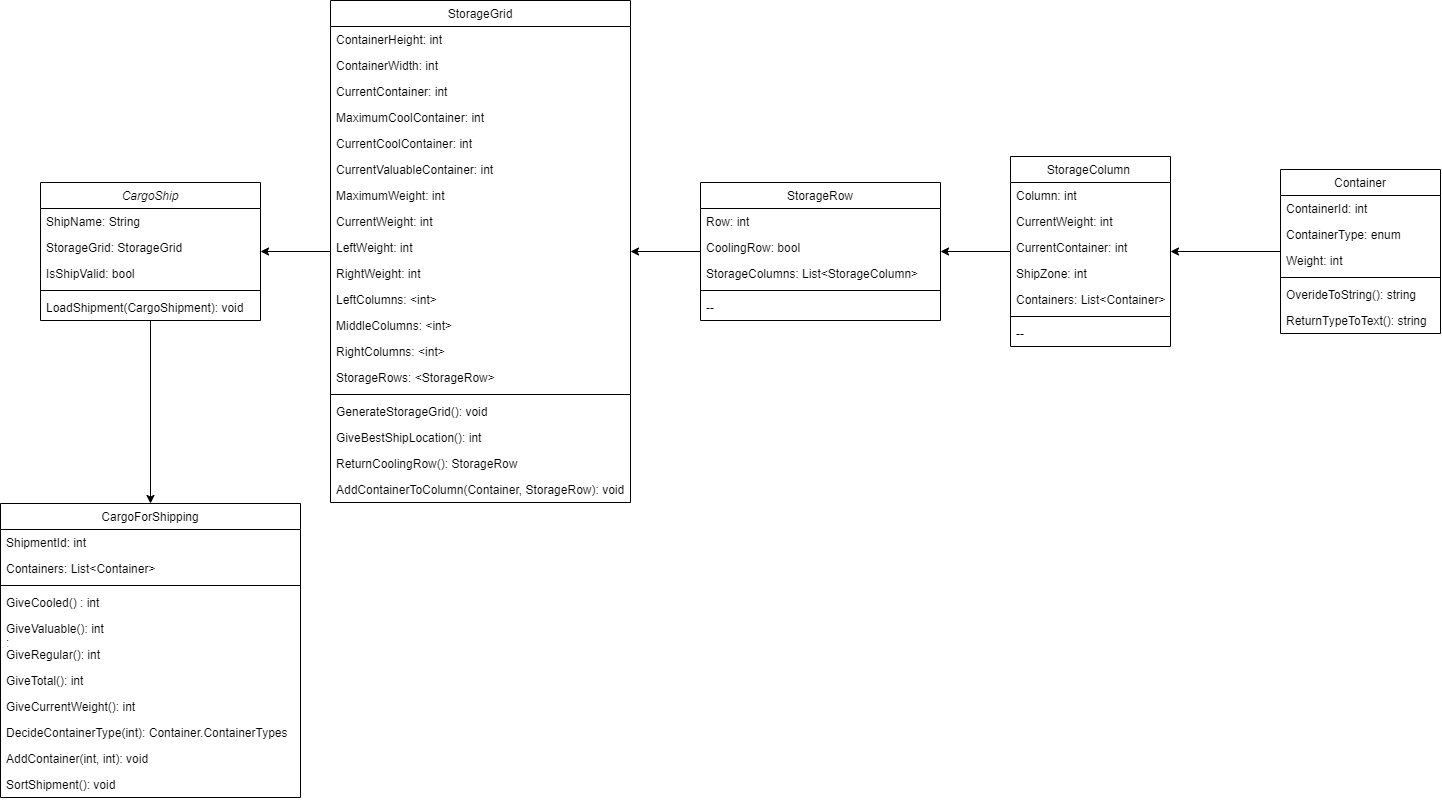

The diagram above was exported from draw.io. Its source (the exported page's mxGraphModel, read from the mxfile embedded in the PNG):
<mxGraphModel dx="1977" dy="2015" grid="1" gridSize="10" guides="1" tooltips="1" connect="1" arrows="1" fold="1" page="1" pageScale="1" pageWidth="827" pageHeight="1169" math="0" shadow="0">
  <root>
    <mxCell id="WIyWlLk6GJQsqaUBKTNV-0" />
    <mxCell id="WIyWlLk6GJQsqaUBKTNV-1" parent="WIyWlLk6GJQsqaUBKTNV-0" />
    <mxCell id="doY72bd0ZlvAt-mnkw7M-2" style="edgeStyle=orthogonalEdgeStyle;rounded=0;orthogonalLoop=1;jettySize=auto;html=1;endArrow=none;endFill=0;startArrow=classic;startFill=1;" parent="WIyWlLk6GJQsqaUBKTNV-1" source="zkfFHV4jXpPFQw0GAbJ--0" target="zkfFHV4jXpPFQw0GAbJ--6" edge="1">
      <mxGeometry relative="1" as="geometry" />
    </mxCell>
    <mxCell id="wVlofEf20N3d_4MEuK7z-4" style="edgeStyle=orthogonalEdgeStyle;rounded=0;orthogonalLoop=1;jettySize=auto;html=1;startArrow=none;startFill=0;endArrow=classic;endFill=1;" edge="1" parent="WIyWlLk6GJQsqaUBKTNV-1" source="zkfFHV4jXpPFQw0GAbJ--0" target="TWivIc9O9Z3CeNOaRtnD-13">
      <mxGeometry relative="1" as="geometry" />
    </mxCell>
    <mxCell id="zkfFHV4jXpPFQw0GAbJ--0" value="CargoShip&#10;" style="swimlane;fontStyle=2;align=center;verticalAlign=top;childLayout=stackLayout;horizontal=1;startSize=26;horizontalStack=0;resizeParent=1;resizeLast=0;collapsible=1;marginBottom=0;rounded=0;shadow=0;strokeWidth=1;" parent="WIyWlLk6GJQsqaUBKTNV-1" vertex="1">
      <mxGeometry x="30" y="209" width="220" height="138" as="geometry">
        <mxRectangle x="230" y="140" width="160" height="26" as="alternateBounds" />
      </mxGeometry>
    </mxCell>
    <mxCell id="zkfFHV4jXpPFQw0GAbJ--1" value="ShipName: String" style="text;align=left;verticalAlign=top;spacingLeft=4;spacingRight=4;overflow=hidden;rotatable=0;points=[[0,0.5],[1,0.5]];portConstraint=eastwest;" parent="zkfFHV4jXpPFQw0GAbJ--0" vertex="1">
      <mxGeometry y="26" width="220" height="26" as="geometry" />
    </mxCell>
    <mxCell id="rw5rFP1e0UoM9utS02p6-18" value="StorageGrid: StorageGrid" style="text;align=left;verticalAlign=top;spacingLeft=4;spacingRight=4;overflow=hidden;rotatable=0;points=[[0,0.5],[1,0.5]];portConstraint=eastwest;" parent="zkfFHV4jXpPFQw0GAbJ--0" vertex="1">
      <mxGeometry y="52" width="220" height="26" as="geometry" />
    </mxCell>
    <mxCell id="rw5rFP1e0UoM9utS02p6-2" value="IsShipValid: bool&#10;" style="text;align=left;verticalAlign=top;spacingLeft=4;spacingRight=4;overflow=hidden;rotatable=0;points=[[0,0.5],[1,0.5]];portConstraint=eastwest;rounded=0;shadow=0;html=0;" parent="zkfFHV4jXpPFQw0GAbJ--0" vertex="1">
      <mxGeometry y="78" width="220" height="26" as="geometry" />
    </mxCell>
    <mxCell id="zkfFHV4jXpPFQw0GAbJ--4" value="" style="line;html=1;strokeWidth=1;align=left;verticalAlign=middle;spacingTop=-1;spacingLeft=3;spacingRight=3;rotatable=0;labelPosition=right;points=[];portConstraint=eastwest;" parent="zkfFHV4jXpPFQw0GAbJ--0" vertex="1">
      <mxGeometry y="104" width="220" height="8" as="geometry" />
    </mxCell>
    <mxCell id="rw5rFP1e0UoM9utS02p6-24" value="LoadShipment(CargoShipment): void" style="text;align=left;verticalAlign=top;spacingLeft=4;spacingRight=4;overflow=hidden;rotatable=0;points=[[0,0.5],[1,0.5]];portConstraint=eastwest;" parent="zkfFHV4jXpPFQw0GAbJ--0" vertex="1">
      <mxGeometry y="112" width="220" height="26" as="geometry" />
    </mxCell>
    <mxCell id="doY72bd0ZlvAt-mnkw7M-1" style="edgeStyle=orthogonalEdgeStyle;rounded=0;orthogonalLoop=1;jettySize=auto;html=1;startArrow=classic;startFill=1;endArrow=none;endFill=0;" parent="WIyWlLk6GJQsqaUBKTNV-1" source="zkfFHV4jXpPFQw0GAbJ--6" target="rw5rFP1e0UoM9utS02p6-32" edge="1">
      <mxGeometry relative="1" as="geometry" />
    </mxCell>
    <mxCell id="zkfFHV4jXpPFQw0GAbJ--6" value="StorageGrid" style="swimlane;fontStyle=0;align=center;verticalAlign=top;childLayout=stackLayout;horizontal=1;startSize=26;horizontalStack=0;resizeParent=1;resizeLast=0;collapsible=1;marginBottom=0;rounded=0;shadow=0;strokeWidth=1;" parent="WIyWlLk6GJQsqaUBKTNV-1" vertex="1">
      <mxGeometry x="320" y="27" width="300" height="502" as="geometry">
        <mxRectangle x="130" y="380" width="160" height="26" as="alternateBounds" />
      </mxGeometry>
    </mxCell>
    <mxCell id="rw5rFP1e0UoM9utS02p6-13" value="ContainerHeight: int" style="text;align=left;verticalAlign=top;spacingLeft=4;spacingRight=4;overflow=hidden;rotatable=0;points=[[0,0.5],[1,0.5]];portConstraint=eastwest;rounded=0;shadow=0;html=0;" parent="zkfFHV4jXpPFQw0GAbJ--6" vertex="1">
      <mxGeometry y="26" width="300" height="26" as="geometry" />
    </mxCell>
    <mxCell id="rw5rFP1e0UoM9utS02p6-12" value="ContainerWidth: int&#10;" style="text;align=left;verticalAlign=top;spacingLeft=4;spacingRight=4;overflow=hidden;rotatable=0;points=[[0,0.5],[1,0.5]];portConstraint=eastwest;rounded=0;shadow=0;html=0;" parent="zkfFHV4jXpPFQw0GAbJ--6" vertex="1">
      <mxGeometry y="52" width="300" height="26" as="geometry" />
    </mxCell>
    <mxCell id="wVlofEf20N3d_4MEuK7z-5" value="CurrentContainer: int&#10;" style="text;align=left;verticalAlign=top;spacingLeft=4;spacingRight=4;overflow=hidden;rotatable=0;points=[[0,0.5],[1,0.5]];portConstraint=eastwest;rounded=0;shadow=0;html=0;" vertex="1" parent="zkfFHV4jXpPFQw0GAbJ--6">
      <mxGeometry y="78" width="300" height="26" as="geometry" />
    </mxCell>
    <mxCell id="rw5rFP1e0UoM9utS02p6-17" value="MaximumCoolContainer: int" style="text;align=left;verticalAlign=top;spacingLeft=4;spacingRight=4;overflow=hidden;rotatable=0;points=[[0,0.5],[1,0.5]];portConstraint=eastwest;rounded=0;shadow=0;html=0;" parent="zkfFHV4jXpPFQw0GAbJ--6" vertex="1">
      <mxGeometry y="104" width="300" height="26" as="geometry" />
    </mxCell>
    <mxCell id="rw5rFP1e0UoM9utS02p6-20" value="CurrentCoolContainer: int&#10;" style="text;align=left;verticalAlign=top;spacingLeft=4;spacingRight=4;overflow=hidden;rotatable=0;points=[[0,0.5],[1,0.5]];portConstraint=eastwest;rounded=0;shadow=0;html=0;" parent="zkfFHV4jXpPFQw0GAbJ--6" vertex="1">
      <mxGeometry y="130" width="300" height="26" as="geometry" />
    </mxCell>
    <mxCell id="rw5rFP1e0UoM9utS02p6-19" value="CurrentValuableContainer: int" style="text;align=left;verticalAlign=top;spacingLeft=4;spacingRight=4;overflow=hidden;rotatable=0;points=[[0,0.5],[1,0.5]];portConstraint=eastwest;rounded=0;shadow=0;html=0;" parent="zkfFHV4jXpPFQw0GAbJ--6" vertex="1">
      <mxGeometry y="156" width="300" height="26" as="geometry" />
    </mxCell>
    <mxCell id="rw5rFP1e0UoM9utS02p6-14" value="MaximumWeight: int" style="text;align=left;verticalAlign=top;spacingLeft=4;spacingRight=4;overflow=hidden;rotatable=0;points=[[0,0.5],[1,0.5]];portConstraint=eastwest;rounded=0;shadow=0;html=0;" parent="zkfFHV4jXpPFQw0GAbJ--6" vertex="1">
      <mxGeometry y="182" width="300" height="26" as="geometry" />
    </mxCell>
    <mxCell id="rw5rFP1e0UoM9utS02p6-15" value="CurrentWeight: int" style="text;align=left;verticalAlign=top;spacingLeft=4;spacingRight=4;overflow=hidden;rotatable=0;points=[[0,0.5],[1,0.5]];portConstraint=eastwest;rounded=0;shadow=0;html=0;" parent="zkfFHV4jXpPFQw0GAbJ--6" vertex="1">
      <mxGeometry y="208" width="300" height="26" as="geometry" />
    </mxCell>
    <mxCell id="rw5rFP1e0UoM9utS02p6-25" value="LeftWeight: int" style="text;align=left;verticalAlign=top;spacingLeft=4;spacingRight=4;overflow=hidden;rotatable=0;points=[[0,0.5],[1,0.5]];portConstraint=eastwest;rounded=0;shadow=0;html=0;" parent="zkfFHV4jXpPFQw0GAbJ--6" vertex="1">
      <mxGeometry y="234" width="300" height="26" as="geometry" />
    </mxCell>
    <mxCell id="rw5rFP1e0UoM9utS02p6-26" value="RightWeight: int" style="text;align=left;verticalAlign=top;spacingLeft=4;spacingRight=4;overflow=hidden;rotatable=0;points=[[0,0.5],[1,0.5]];portConstraint=eastwest;rounded=0;shadow=0;html=0;" parent="zkfFHV4jXpPFQw0GAbJ--6" vertex="1">
      <mxGeometry y="260" width="300" height="26" as="geometry" />
    </mxCell>
    <mxCell id="TWivIc9O9Z3CeNOaRtnD-9" value="LeftColumns: &lt;int&gt;" style="text;align=left;verticalAlign=top;spacingLeft=4;spacingRight=4;overflow=hidden;rotatable=0;points=[[0,0.5],[1,0.5]];portConstraint=eastwest;rounded=0;shadow=0;html=0;" parent="zkfFHV4jXpPFQw0GAbJ--6" vertex="1">
      <mxGeometry y="286" width="300" height="26" as="geometry" />
    </mxCell>
    <mxCell id="TWivIc9O9Z3CeNOaRtnD-10" value="MiddleColumns: &lt;int&gt;" style="text;align=left;verticalAlign=top;spacingLeft=4;spacingRight=4;overflow=hidden;rotatable=0;points=[[0,0.5],[1,0.5]];portConstraint=eastwest;rounded=0;shadow=0;html=0;" parent="zkfFHV4jXpPFQw0GAbJ--6" vertex="1">
      <mxGeometry y="312" width="300" height="26" as="geometry" />
    </mxCell>
    <mxCell id="TWivIc9O9Z3CeNOaRtnD-11" value="RightColumns: &lt;int&gt;" style="text;align=left;verticalAlign=top;spacingLeft=4;spacingRight=4;overflow=hidden;rotatable=0;points=[[0,0.5],[1,0.5]];portConstraint=eastwest;rounded=0;shadow=0;html=0;" parent="zkfFHV4jXpPFQw0GAbJ--6" vertex="1">
      <mxGeometry y="338" width="300" height="26" as="geometry" />
    </mxCell>
    <mxCell id="TWivIc9O9Z3CeNOaRtnD-12" value="StorageRows: &lt;StorageRow&gt;" style="text;align=left;verticalAlign=top;spacingLeft=4;spacingRight=4;overflow=hidden;rotatable=0;points=[[0,0.5],[1,0.5]];portConstraint=eastwest;rounded=0;shadow=0;html=0;" parent="zkfFHV4jXpPFQw0GAbJ--6" vertex="1">
      <mxGeometry y="364" width="300" height="26" as="geometry" />
    </mxCell>
    <mxCell id="zkfFHV4jXpPFQw0GAbJ--9" value="" style="line;html=1;strokeWidth=1;align=left;verticalAlign=middle;spacingTop=-1;spacingLeft=3;spacingRight=3;rotatable=0;labelPosition=right;points=[];portConstraint=eastwest;" parent="zkfFHV4jXpPFQw0GAbJ--6" vertex="1">
      <mxGeometry y="390" width="300" height="8" as="geometry" />
    </mxCell>
    <mxCell id="doY72bd0ZlvAt-mnkw7M-4" value="GenerateStorageGrid(): void" style="text;align=left;verticalAlign=top;spacingLeft=4;spacingRight=4;overflow=hidden;rotatable=0;points=[[0,0.5],[1,0.5]];portConstraint=eastwest;" parent="zkfFHV4jXpPFQw0GAbJ--6" vertex="1">
      <mxGeometry y="398" width="300" height="26" as="geometry" />
    </mxCell>
    <mxCell id="wVlofEf20N3d_4MEuK7z-6" value="GiveBestShipLocation(): int" style="text;align=left;verticalAlign=top;spacingLeft=4;spacingRight=4;overflow=hidden;rotatable=0;points=[[0,0.5],[1,0.5]];portConstraint=eastwest;" vertex="1" parent="zkfFHV4jXpPFQw0GAbJ--6">
      <mxGeometry y="424" width="300" height="26" as="geometry" />
    </mxCell>
    <mxCell id="wVlofEf20N3d_4MEuK7z-7" value="ReturnCoolingRow(): StorageRow" style="text;align=left;verticalAlign=top;spacingLeft=4;spacingRight=4;overflow=hidden;rotatable=0;points=[[0,0.5],[1,0.5]];portConstraint=eastwest;" vertex="1" parent="zkfFHV4jXpPFQw0GAbJ--6">
      <mxGeometry y="450" width="300" height="26" as="geometry" />
    </mxCell>
    <mxCell id="wVlofEf20N3d_4MEuK7z-9" value="AddContainerToColumn(Container, StorageRow): void" style="text;align=left;verticalAlign=top;spacingLeft=4;spacingRight=4;overflow=hidden;rotatable=0;points=[[0,0.5],[1,0.5]];portConstraint=eastwest;" vertex="1" parent="zkfFHV4jXpPFQw0GAbJ--6">
      <mxGeometry y="476" width="300" height="26" as="geometry" />
    </mxCell>
    <mxCell id="TWivIc9O9Z3CeNOaRtnD-8" style="edgeStyle=orthogonalEdgeStyle;rounded=0;orthogonalLoop=1;jettySize=auto;html=1;startArrow=classic;startFill=1;endArrow=none;endFill=0;" parent="WIyWlLk6GJQsqaUBKTNV-1" source="zkfFHV4jXpPFQw0GAbJ--17" target="TWivIc9O9Z3CeNOaRtnD-0" edge="1">
      <mxGeometry relative="1" as="geometry" />
    </mxCell>
    <mxCell id="zkfFHV4jXpPFQw0GAbJ--17" value="StorageColumn " style="swimlane;fontStyle=0;align=center;verticalAlign=top;childLayout=stackLayout;horizontal=1;startSize=26;horizontalStack=0;resizeParent=1;resizeLast=0;collapsible=1;marginBottom=0;rounded=0;shadow=0;strokeWidth=1;" parent="WIyWlLk6GJQsqaUBKTNV-1" vertex="1">
      <mxGeometry x="1000" y="183" width="160" height="190" as="geometry">
        <mxRectangle x="550" y="140" width="160" height="26" as="alternateBounds" />
      </mxGeometry>
    </mxCell>
    <mxCell id="zkfFHV4jXpPFQw0GAbJ--18" value="Column: int" style="text;align=left;verticalAlign=top;spacingLeft=4;spacingRight=4;overflow=hidden;rotatable=0;points=[[0,0.5],[1,0.5]];portConstraint=eastwest;" parent="zkfFHV4jXpPFQw0GAbJ--17" vertex="1">
      <mxGeometry y="26" width="160" height="26" as="geometry" />
    </mxCell>
    <mxCell id="rw5rFP1e0UoM9utS02p6-42" value="CurrentWeight: int" style="text;align=left;verticalAlign=top;spacingLeft=4;spacingRight=4;overflow=hidden;rotatable=0;points=[[0,0.5],[1,0.5]];portConstraint=eastwest;rounded=0;shadow=0;html=0;" parent="zkfFHV4jXpPFQw0GAbJ--17" vertex="1">
      <mxGeometry y="52" width="160" height="26" as="geometry" />
    </mxCell>
    <mxCell id="zkfFHV4jXpPFQw0GAbJ--20" value="CurrentContainer: int" style="text;align=left;verticalAlign=top;spacingLeft=4;spacingRight=4;overflow=hidden;rotatable=0;points=[[0,0.5],[1,0.5]];portConstraint=eastwest;rounded=0;shadow=0;html=0;" parent="zkfFHV4jXpPFQw0GAbJ--17" vertex="1">
      <mxGeometry y="78" width="160" height="26" as="geometry" />
    </mxCell>
    <mxCell id="zkfFHV4jXpPFQw0GAbJ--21" value="ShipZone: int" style="text;align=left;verticalAlign=top;spacingLeft=4;spacingRight=4;overflow=hidden;rotatable=0;points=[[0,0.5],[1,0.5]];portConstraint=eastwest;rounded=0;shadow=0;html=0;" parent="zkfFHV4jXpPFQw0GAbJ--17" vertex="1">
      <mxGeometry y="104" width="160" height="26" as="geometry" />
    </mxCell>
    <mxCell id="rw5rFP1e0UoM9utS02p6-29" value="Containers: List&lt;Container&gt;" style="text;align=left;verticalAlign=top;spacingLeft=4;spacingRight=4;overflow=hidden;rotatable=0;points=[[0,0.5],[1,0.5]];portConstraint=eastwest;rounded=0;shadow=0;html=0;" parent="zkfFHV4jXpPFQw0GAbJ--17" vertex="1">
      <mxGeometry y="130" width="160" height="26" as="geometry" />
    </mxCell>
    <mxCell id="zkfFHV4jXpPFQw0GAbJ--23" value="" style="line;html=1;strokeWidth=1;align=left;verticalAlign=middle;spacingTop=-1;spacingLeft=3;spacingRight=3;rotatable=0;labelPosition=right;points=[];portConstraint=eastwest;" parent="zkfFHV4jXpPFQw0GAbJ--17" vertex="1">
      <mxGeometry y="156" width="160" height="8" as="geometry" />
    </mxCell>
    <mxCell id="rw5rFP1e0UoM9utS02p6-30" value="--" style="text;align=left;verticalAlign=top;spacingLeft=4;spacingRight=4;overflow=hidden;rotatable=0;points=[[0,0.5],[1,0.5]];portConstraint=eastwest;rounded=0;shadow=0;html=0;" parent="zkfFHV4jXpPFQw0GAbJ--17" vertex="1">
      <mxGeometry y="164" width="160" height="26" as="geometry" />
    </mxCell>
    <mxCell id="doY72bd0ZlvAt-mnkw7M-3" style="edgeStyle=orthogonalEdgeStyle;rounded=0;orthogonalLoop=1;jettySize=auto;html=1;endArrow=none;endFill=0;startArrow=classic;startFill=1;" parent="WIyWlLk6GJQsqaUBKTNV-1" source="rw5rFP1e0UoM9utS02p6-32" target="zkfFHV4jXpPFQw0GAbJ--17" edge="1">
      <mxGeometry relative="1" as="geometry" />
    </mxCell>
    <mxCell id="rw5rFP1e0UoM9utS02p6-32" value="StorageRow" style="swimlane;fontStyle=0;align=center;verticalAlign=top;childLayout=stackLayout;horizontal=1;startSize=26;horizontalStack=0;resizeParent=1;resizeLast=0;collapsible=1;marginBottom=0;rounded=0;shadow=0;strokeWidth=1;" parent="WIyWlLk6GJQsqaUBKTNV-1" vertex="1">
      <mxGeometry x="690" y="209" width="240" height="138" as="geometry">
        <mxRectangle x="550" y="140" width="160" height="26" as="alternateBounds" />
      </mxGeometry>
    </mxCell>
    <mxCell id="rw5rFP1e0UoM9utS02p6-34" value="Row: int&#10;" style="text;align=left;verticalAlign=top;spacingLeft=4;spacingRight=4;overflow=hidden;rotatable=0;points=[[0,0.5],[1,0.5]];portConstraint=eastwest;rounded=0;shadow=0;html=0;" parent="rw5rFP1e0UoM9utS02p6-32" vertex="1">
      <mxGeometry y="26" width="240" height="26" as="geometry" />
    </mxCell>
    <mxCell id="rw5rFP1e0UoM9utS02p6-37" value="CoolingRow: bool" style="text;align=left;verticalAlign=top;spacingLeft=4;spacingRight=4;overflow=hidden;rotatable=0;points=[[0,0.5],[1,0.5]];portConstraint=eastwest;rounded=0;shadow=0;html=0;" parent="rw5rFP1e0UoM9utS02p6-32" vertex="1">
      <mxGeometry y="52" width="240" height="26" as="geometry" />
    </mxCell>
    <mxCell id="rw5rFP1e0UoM9utS02p6-38" value="StorageColumns: List&lt;StorageColumn&gt;" style="text;align=left;verticalAlign=top;spacingLeft=4;spacingRight=4;overflow=hidden;rotatable=0;points=[[0,0.5],[1,0.5]];portConstraint=eastwest;rounded=0;shadow=0;html=0;" parent="rw5rFP1e0UoM9utS02p6-32" vertex="1">
      <mxGeometry y="78" width="240" height="26" as="geometry" />
    </mxCell>
    <mxCell id="rw5rFP1e0UoM9utS02p6-39" value="" style="line;html=1;strokeWidth=1;align=left;verticalAlign=middle;spacingTop=-1;spacingLeft=3;spacingRight=3;rotatable=0;labelPosition=right;points=[];portConstraint=eastwest;" parent="rw5rFP1e0UoM9utS02p6-32" vertex="1">
      <mxGeometry y="104" width="240" height="8" as="geometry" />
    </mxCell>
    <mxCell id="rw5rFP1e0UoM9utS02p6-40" value="--" style="text;align=left;verticalAlign=top;spacingLeft=4;spacingRight=4;overflow=hidden;rotatable=0;points=[[0,0.5],[1,0.5]];portConstraint=eastwest;rounded=0;shadow=0;html=0;" parent="rw5rFP1e0UoM9utS02p6-32" vertex="1">
      <mxGeometry y="112" width="240" height="26" as="geometry" />
    </mxCell>
    <mxCell id="TWivIc9O9Z3CeNOaRtnD-0" value="Container" style="swimlane;fontStyle=0;align=center;verticalAlign=top;childLayout=stackLayout;horizontal=1;startSize=26;horizontalStack=0;resizeParent=1;resizeLast=0;collapsible=1;marginBottom=0;rounded=0;shadow=0;strokeWidth=1;" parent="WIyWlLk6GJQsqaUBKTNV-1" vertex="1">
      <mxGeometry x="1270" y="196" width="160" height="164" as="geometry">
        <mxRectangle x="550" y="140" width="160" height="26" as="alternateBounds" />
      </mxGeometry>
    </mxCell>
    <mxCell id="TWivIc9O9Z3CeNOaRtnD-2" value="ContainerId: int" style="text;align=left;verticalAlign=top;spacingLeft=4;spacingRight=4;overflow=hidden;rotatable=0;points=[[0,0.5],[1,0.5]];portConstraint=eastwest;rounded=0;shadow=0;html=0;" parent="TWivIc9O9Z3CeNOaRtnD-0" vertex="1">
      <mxGeometry y="26" width="160" height="26" as="geometry" />
    </mxCell>
    <mxCell id="TWivIc9O9Z3CeNOaRtnD-3" value="ContainerType: enum" style="text;align=left;verticalAlign=top;spacingLeft=4;spacingRight=4;overflow=hidden;rotatable=0;points=[[0,0.5],[1,0.5]];portConstraint=eastwest;rounded=0;shadow=0;html=0;" parent="TWivIc9O9Z3CeNOaRtnD-0" vertex="1">
      <mxGeometry y="52" width="160" height="26" as="geometry" />
    </mxCell>
    <mxCell id="TWivIc9O9Z3CeNOaRtnD-4" value="Weight: int" style="text;align=left;verticalAlign=top;spacingLeft=4;spacingRight=4;overflow=hidden;rotatable=0;points=[[0,0.5],[1,0.5]];portConstraint=eastwest;rounded=0;shadow=0;html=0;" parent="TWivIc9O9Z3CeNOaRtnD-0" vertex="1">
      <mxGeometry y="78" width="160" height="26" as="geometry" />
    </mxCell>
    <mxCell id="TWivIc9O9Z3CeNOaRtnD-6" value="" style="line;html=1;strokeWidth=1;align=left;verticalAlign=middle;spacingTop=-1;spacingLeft=3;spacingRight=3;rotatable=0;labelPosition=right;points=[];portConstraint=eastwest;" parent="TWivIc9O9Z3CeNOaRtnD-0" vertex="1">
      <mxGeometry y="104" width="160" height="8" as="geometry" />
    </mxCell>
    <mxCell id="TWivIc9O9Z3CeNOaRtnD-7" value="OverideToString(): string" style="text;align=left;verticalAlign=top;spacingLeft=4;spacingRight=4;overflow=hidden;rotatable=0;points=[[0,0.5],[1,0.5]];portConstraint=eastwest;rounded=0;shadow=0;html=0;" parent="TWivIc9O9Z3CeNOaRtnD-0" vertex="1">
      <mxGeometry y="112" width="160" height="26" as="geometry" />
    </mxCell>
    <mxCell id="wVlofEf20N3d_4MEuK7z-3" value="ReturnTypeToText(): string" style="text;align=left;verticalAlign=top;spacingLeft=4;spacingRight=4;overflow=hidden;rotatable=0;points=[[0,0.5],[1,0.5]];portConstraint=eastwest;rounded=0;shadow=0;html=0;" vertex="1" parent="TWivIc9O9Z3CeNOaRtnD-0">
      <mxGeometry y="138" width="160" height="26" as="geometry" />
    </mxCell>
    <mxCell id="TWivIc9O9Z3CeNOaRtnD-13" value="CargoForShipping" style="swimlane;fontStyle=0;align=center;verticalAlign=top;childLayout=stackLayout;horizontal=1;startSize=26;horizontalStack=0;resizeParent=1;resizeLast=0;collapsible=1;marginBottom=0;rounded=0;shadow=0;strokeWidth=1;" parent="WIyWlLk6GJQsqaUBKTNV-1" vertex="1">
      <mxGeometry x="-10" y="530" width="300" height="294" as="geometry">
        <mxRectangle x="550" y="140" width="160" height="26" as="alternateBounds" />
      </mxGeometry>
    </mxCell>
    <mxCell id="TWivIc9O9Z3CeNOaRtnD-18" value="ShipmentId: int" style="text;align=left;verticalAlign=top;spacingLeft=4;spacingRight=4;overflow=hidden;rotatable=0;points=[[0,0.5],[1,0.5]];portConstraint=eastwest;rounded=0;shadow=0;html=0;" parent="TWivIc9O9Z3CeNOaRtnD-13" vertex="1">
      <mxGeometry y="26" width="300" height="26" as="geometry" />
    </mxCell>
    <mxCell id="TWivIc9O9Z3CeNOaRtnD-24" value="Containers: List&lt;Container&gt;" style="text;align=left;verticalAlign=top;spacingLeft=4;spacingRight=4;overflow=hidden;rotatable=0;points=[[0,0.5],[1,0.5]];portConstraint=eastwest;rounded=0;shadow=0;html=0;" parent="TWivIc9O9Z3CeNOaRtnD-13" vertex="1">
      <mxGeometry y="52" width="300" height="26" as="geometry" />
    </mxCell>
    <mxCell id="TWivIc9O9Z3CeNOaRtnD-19" value="" style="line;html=1;strokeWidth=1;align=left;verticalAlign=middle;spacingTop=-1;spacingLeft=3;spacingRight=3;rotatable=0;labelPosition=right;points=[];portConstraint=eastwest;" parent="TWivIc9O9Z3CeNOaRtnD-13" vertex="1">
      <mxGeometry y="78" width="300" height="8" as="geometry" />
    </mxCell>
    <mxCell id="TWivIc9O9Z3CeNOaRtnD-20" value="GiveCooled() : int&#10;" style="text;align=left;verticalAlign=top;spacingLeft=4;spacingRight=4;overflow=hidden;rotatable=0;points=[[0,0.5],[1,0.5]];portConstraint=eastwest;rounded=0;shadow=0;html=0;" parent="TWivIc9O9Z3CeNOaRtnD-13" vertex="1">
      <mxGeometry y="86" width="300" height="26" as="geometry" />
    </mxCell>
    <mxCell id="TWivIc9O9Z3CeNOaRtnD-21" value="GiveValuable(): int&#10;: " style="text;align=left;verticalAlign=top;spacingLeft=4;spacingRight=4;overflow=hidden;rotatable=0;points=[[0,0.5],[1,0.5]];portConstraint=eastwest;rounded=0;shadow=0;html=0;" parent="TWivIc9O9Z3CeNOaRtnD-13" vertex="1">
      <mxGeometry y="112" width="300" height="26" as="geometry" />
    </mxCell>
    <mxCell id="TWivIc9O9Z3CeNOaRtnD-22" value="GiveRegular(): int&#10;" style="text;align=left;verticalAlign=top;spacingLeft=4;spacingRight=4;overflow=hidden;rotatable=0;points=[[0,0.5],[1,0.5]];portConstraint=eastwest;rounded=0;shadow=0;html=0;" parent="TWivIc9O9Z3CeNOaRtnD-13" vertex="1">
      <mxGeometry y="138" width="300" height="26" as="geometry" />
    </mxCell>
    <mxCell id="TWivIc9O9Z3CeNOaRtnD-25" value="GiveTotal(): int&#10;" style="text;align=left;verticalAlign=top;spacingLeft=4;spacingRight=4;overflow=hidden;rotatable=0;points=[[0,0.5],[1,0.5]];portConstraint=eastwest;rounded=0;shadow=0;html=0;" parent="TWivIc9O9Z3CeNOaRtnD-13" vertex="1">
      <mxGeometry y="164" width="300" height="26" as="geometry" />
    </mxCell>
    <mxCell id="TWivIc9O9Z3CeNOaRtnD-23" value="GiveCurrentWeight(): int&#10;" style="text;align=left;verticalAlign=top;spacingLeft=4;spacingRight=4;overflow=hidden;rotatable=0;points=[[0,0.5],[1,0.5]];portConstraint=eastwest;rounded=0;shadow=0;html=0;" parent="TWivIc9O9Z3CeNOaRtnD-13" vertex="1">
      <mxGeometry y="190" width="300" height="26" as="geometry" />
    </mxCell>
    <mxCell id="wVlofEf20N3d_4MEuK7z-0" value="DecideContainerType(int): Container.ContainerTypes" style="text;align=left;verticalAlign=top;spacingLeft=4;spacingRight=4;overflow=hidden;rotatable=0;points=[[0,0.5],[1,0.5]];portConstraint=eastwest;rounded=0;shadow=0;html=0;" vertex="1" parent="TWivIc9O9Z3CeNOaRtnD-13">
      <mxGeometry y="216" width="300" height="26" as="geometry" />
    </mxCell>
    <mxCell id="wVlofEf20N3d_4MEuK7z-1" value="AddContainer(int, int): void" style="text;align=left;verticalAlign=top;spacingLeft=4;spacingRight=4;overflow=hidden;rotatable=0;points=[[0,0.5],[1,0.5]];portConstraint=eastwest;rounded=0;shadow=0;html=0;" vertex="1" parent="TWivIc9O9Z3CeNOaRtnD-13">
      <mxGeometry y="242" width="300" height="26" as="geometry" />
    </mxCell>
    <mxCell id="wVlofEf20N3d_4MEuK7z-2" value="SortShipment(): void" style="text;align=left;verticalAlign=top;spacingLeft=4;spacingRight=4;overflow=hidden;rotatable=0;points=[[0,0.5],[1,0.5]];portConstraint=eastwest;rounded=0;shadow=0;html=0;" vertex="1" parent="TWivIc9O9Z3CeNOaRtnD-13">
      <mxGeometry y="268" width="300" height="26" as="geometry" />
    </mxCell>
  </root>
</mxGraphModel>